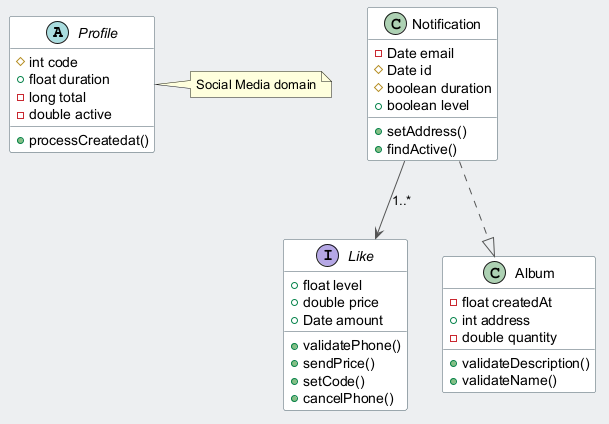

The diagram above was rendered by PlantUML. Its source (embedded in the PNG):
@startuml
skinparam backgroundColor #ECEFF1
skinparam classBackgroundColor #FFFFFF
skinparam classBorderColor #455A64
skinparam ArrowColor #555555
abstract class Profile {
  #int code
  +float duration
  -long total
  -double active
  +processCreatedat()
}
interface Like {
  +float level
  +double price
  +Date amount
  +validatePhone()
  +sendPrice()
  +setCode()
  +cancelPhone()
}
class Notification {
  -Date email
  #Date id
  #boolean duration
  +boolean level
  +setAddress()
  +findActive()
}
class Album {
  -float createdAt
  +int address
  -double quantity
  +validateDescription()
  +validateName()
}
Notification ..|> Album
Notification --> Like : "1..*"
note right of Profile : Social Media domain
@enduml